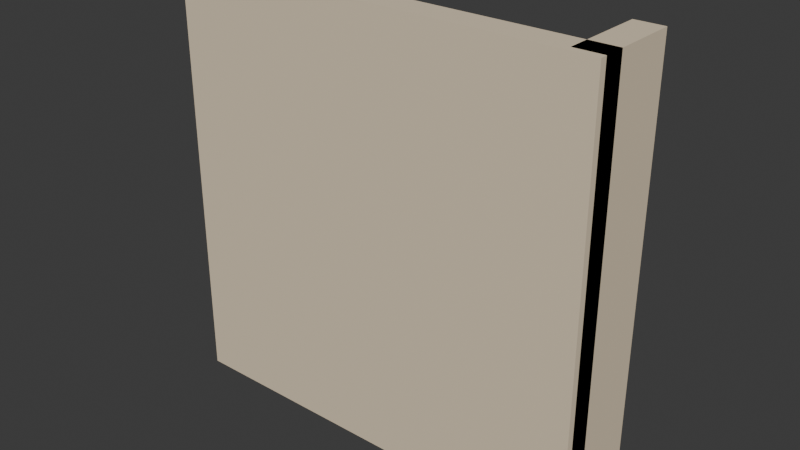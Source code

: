 # Source: PAREDE_ESTANTE_NICHO_v01.blend  (saved by Blender 4.2.66; exported with 4.5.12 LTS)
import bpy
from mathutils import Matrix  # noqa: F401  (used for matrix-valued properties, if any)

bpy.ops.wm.read_factory_settings(use_empty=True)
scene = bpy.context.scene
scene.name = 'Scene'

# ---- collections
col_parede_estante_nicho_v01 = bpy.data.collections.new('PAREDE_ESTANTE_NICHO_v01'); scene.collection.children.link(col_parede_estante_nicho_v01)

# ---- materials (node trees are filled in below, after node groups)
mat_polyroom_pbr = bpy.data.materials.new('Polyroom_PBR')

# ---- material node trees
mat_polyroom_pbr.use_nodes = True; mat_polyroom_pbr.node_tree.nodes.clear()
_N = mat_polyroom_pbr.node_tree.nodes; _L = mat_polyroom_pbr.node_tree.links
n0 = _N.new('ShaderNodeOutputMaterial'); n0.name = 'Material Output'; n0.location = (300, 0)
n1 = _N.new('ShaderNodeBsdfPrincipled'); n1.name = 'Principled BSDF'; n1.location = (0, 0)
n1.inputs[2].default_value = 0.8
n2 = _N.new('ShaderNodeVertexColor'); n2.name = 'Color Attribute'; n2.location = (-300, 0)
n2.layer_name = 'Color'
_L.new(n2.outputs[0], n1.inputs[0])
_L.new(n1.outputs[0], n0.inputs[0])
n0.is_active_output = True

# ---- world
world_world = bpy.data.worlds.new('World'); scene.world = world_world
world_world.use_nodes = True; world_world.node_tree.nodes.clear()
_N = world_world.node_tree.nodes; _L = world_world.node_tree.links
n0 = _N.new('ShaderNodeOutputWorld'); n0.name = 'World Output'; n0.location = (300, 300)
n1 = _N.new('ShaderNodeBackground'); n1.name = 'Background'; n1.location = (10, 300)
n1.inputs[0].default_value = (0.05088, 0.05088, 0.05088, 1.0)
_L.new(n1.outputs[0], n0.inputs[0])
n0.is_active_output = True
world_world.color = (0.05088, 0.05088, 0.05088)
world_world.sun_shadow_jitter_overblur = 0.0

# ---- meshes
me_parede_estante_nicho_v01_mesh = bpy.data.meshes.new('PAREDE_ESTANTE_NICHO_v01_Mesh')
me_parede_estante_nicho_v01_mesh.from_pydata([(-0.321, -0.065, 0.0), (-0.321, -0.065, 0.6), (-0.321, -0.025, 0.0), (-0.321, -0.025, 0.6), (0.279, -0.065, 0.0), (0.279, -0.065, 0.6), (0.279, -0.025, 0.0), (0.279, -0.025, 0.6), (-0.321, -0.055, 0.0), (-0.321, -0.055, 0.6), (-0.321, 0.065, 0.0), (-0.321, 0.065, 0.6), (-0.281, -0.055, 0.0), (-0.281, -0.055, 0.6), (-0.281, 0.065, 0.0), (-0.281, 0.065, 0.6), (0.239, -0.055, 0.0), (0.239, -0.055, 0.6), (0.239, 0.065, 0.0), (0.239, 0.065, 0.6), (0.279, -0.055, 0.0), (0.279, -0.055, 0.6), (0.279, 0.065, 0.0), (0.279, 0.065, 0.6), (-0.301, -0.055, 0.2825), (-0.301, -0.055, 0.3175), (-0.301, 0.065, 0.2825), (-0.301, 0.065, 0.3175), (0.259, -0.055, 0.2825), (0.259, -0.055, 0.3175), (0.259, 0.065, 0.2825), (0.259, 0.065, 0.3175), (-0.281, -0.045, 0.085), (-0.281, -0.045, 0.115), (-0.281, 0.055, 0.085), (-0.281, 0.055, 0.115), (0.239, -0.045, 0.085), (0.239, -0.045, 0.115), (0.239, 0.055, 0.085), (0.239, 0.055, 0.115), (-0.196, -0.04, 0.115), (-0.196, -0.04, 0.265), (-0.196, 0.05, 0.115), (-0.196, 0.05, 0.265), (-0.146, -0.04, 0.115), (-0.146, -0.04, 0.265), (-0.146, 0.05, 0.115), (-0.146, 0.05, 0.265), (-0.136, -0.04, 0.115), (-0.136, -0.04, 0.245), (-0.136, 0.05, 0.115), (-0.136, 0.05, 0.245), (-0.086, -0.04, 0.115), (-0.086, -0.04, 0.245), (-0.086, 0.05, 0.115), (-0.086, 0.05, 0.245), (0.129, 0.05, 0.125), (0.129, 0.05, 0.255), (0.1515, 0.04397, 0.125), (0.1515, 0.04397, 0.255), (0.168, 0.0275, 0.125), (0.168, 0.0275, 0.255), (0.174, 0.005, 0.125), (0.174, 0.005, 0.255), (0.168, -0.0175, 0.125), (0.168, -0.0175, 0.255), (0.1515, -0.03397, 0.125), (0.1515, -0.03397, 0.255), (0.129, -0.04, 0.125), (0.129, -0.04, 0.255), (0.1065, -0.03397, 0.125), (0.1065, -0.03397, 0.255), (0.09003, -0.0175, 0.125), (0.09003, -0.0175, 0.255), (0.084, 0.005, 0.125), (0.084, 0.005, 0.255), (0.09003, 0.0275, 0.125), (0.09003, 0.0275, 0.255), (0.1065, 0.04397, 0.125), (0.1065, 0.04397, 0.255)], [], [(0, 1, 3, 2), (2, 3, 7, 6), (6, 7, 5, 4), (4, 5, 1, 0), (2, 6, 4, 0), (7, 3, 1, 5), (8, 9, 11, 10), (10, 11, 15, 14), (14, 15, 13, 12), (12, 13, 9, 8), (10, 14, 12, 8), (15, 11, 9, 13), (16, 17, 19, 18), (18, 19, 23, 22), (22, 23, 21, 20), (20, 21, 17, 16), (18, 22, 20, 16), (23, 19, 17, 21), (24, 25, 27, 26), (26, 27, 31, 30), (30, 31, 29, 28), (28, 29, 25, 24), (26, 30, 28, 24), (31, 27, 25, 29), (32, 33, 35, 34), (34, 35, 39, 38), (38, 39, 37, 36), (36, 37, 33, 32), (34, 38, 36, 32), (39, 35, 33, 37), (40, 41, 43, 42), (42, 43, 47, 46), (46, 47, 45, 44), (44, 45, 41, 40), (42, 46, 44, 40), (47, 43, 41, 45), (48, 49, 51, 50), (50, 51, 55, 54), (54, 55, 53, 52), (52, 53, 49, 48), (50, 54, 52, 48), (55, 51, 49, 53), (56, 57, 59, 58), (58, 59, 61, 60), (60, 61, 63, 62), (62, 63, 65, 64), (64, 65, 67, 66), (66, 67, 69, 68), (68, 69, 71, 70), (70, 71, 73, 72), (72, 73, 75, 74), (74, 75, 77, 76), (59, 57, 79, 77, 75, 73, 71, 69, 67, 65, 63, 61), (76, 77, 79, 78), (78, 79, 57, 56), (56, 58, 60, 62, 64, 66, 68, 70, 72, 74, 76, 78)])
_uv = me_parede_estante_nicho_v01_mesh.uv_layers.new(name='UVMap')
_uv.uv.foreach_set('vector', [0.7886, 0.3811, 0.7886, 0.008828, 0.8134, 0.008828, 0.8134, 0.3811, 0.3811, 0.3811, 0.008828, 0.3811, 0.008828, 0.008828, 0.3811, 0.008828, 0.8058, 0.771, 0.8058, 0.3987, 0.8306, 0.3987, 0.8306, 0.771, 0.771, 0.3811, 0.3987, 0.3811, 0.3987, 0.008828, 0.771, 0.008828, 0.7457, 0.3987, 0.7457, 0.771, 0.7208, 0.771, 0.7208, 0.3987, 0.7881, 0.3987, 0.7881, 0.771, 0.7633, 0.771, 0.7633, 0.3987, 0.2851, 0.771, 0.2851, 0.3987, 0.3596, 0.3987, 0.3596, 0.771, 0.8311, 0.3811, 0.8311, 0.008828, 0.8559, 0.008828, 0.8559, 0.3811, 0.008828, 0.771, 0.008828, 0.3987, 0.08328, 0.3987, 0.08328, 0.771, 0.8482, 0.771, 0.8482, 0.3987, 0.8731, 0.3987, 0.8731, 0.771, 0.5863, 0.9241, 0.5614, 0.9241, 0.5614, 0.8497, 0.5863, 0.8497, 0.6598, 0.9241, 0.6349, 0.9241, 0.6349, 0.8497, 0.6598, 0.8497, 0.1009, 0.771, 0.1009, 0.3987, 0.1754, 0.3987, 0.1754, 0.771, 0.8736, 0.3811, 0.8736, 0.008828, 0.8984, 0.008828, 0.8984, 0.3811, 0.193, 0.771, 0.193, 0.3987, 0.2675, 0.3987, 0.2675, 0.771, 0.8907, 0.771, 0.8907, 0.3987, 0.9155, 0.3987, 0.9155, 0.771, 0.7022, 0.9241, 0.6774, 0.9241, 0.6774, 0.8497, 0.7022, 0.8497, 0.31, 0.9346, 0.2851, 0.9346, 0.2851, 0.8602, 0.31, 0.8602, 0.7425, 0.9346, 0.7208, 0.9346, 0.7208, 0.8602, 0.7425, 0.8602, 0.9377, 0.3562, 0.916, 0.3562, 0.916, 0.008828, 0.9377, 0.008828, 0.3493, 0.9346, 0.3276, 0.9346, 0.3276, 0.8602, 0.3493, 0.8602, 0.9549, 0.7461, 0.9332, 0.7461, 0.9332, 0.3987, 0.9549, 0.3987, 0.5438, 0.3987, 0.5438, 0.7461, 0.4693, 0.7461, 0.4693, 0.3987, 0.4517, 0.3987, 0.4517, 0.7461, 0.3772, 0.7461, 0.3772, 0.3987, 0.5428, 0.8258, 0.5242, 0.8258, 0.5242, 0.7638, 0.5428, 0.7638, 0.974, 0.3314, 0.9554, 0.3314, 0.9554, 0.008828, 0.974, 0.008828, 0.09345, 0.949, 0.07484, 0.949, 0.07484, 0.8869, 0.09345, 0.8869, 0.9912, 0.7213, 0.9726, 0.7213, 0.9726, 0.3987, 0.9912, 0.3987, 0.6235, 0.3987, 0.6235, 0.7213, 0.5614, 0.7213, 0.5614, 0.3987, 0.7032, 0.3987, 0.7032, 0.7213, 0.6411, 0.7213, 0.6411, 0.3987, 0.5614, 0.832, 0.5614, 0.739, 0.6173, 0.739, 0.6173, 0.832, 0.1864, 0.8817, 0.1864, 0.7886, 0.2174, 0.7886, 0.2174, 0.8817, 0.6349, 0.832, 0.6349, 0.739, 0.6908, 0.739, 0.6908, 0.832, 0.2351, 0.8817, 0.2351, 0.7886, 0.2661, 0.7886, 0.2661, 0.8817, 0.5304, 0.9179, 0.4994, 0.9179, 0.4994, 0.8621, 0.5304, 0.8621, 0.03985, 0.9428, 0.008828, 0.9428, 0.008828, 0.8869, 0.03985, 0.8869, 0.3772, 0.8444, 0.3772, 0.7638, 0.4331, 0.7638, 0.4331, 0.8444, 0.7924, 0.8693, 0.7924, 0.7886, 0.8234, 0.7886, 0.8234, 0.8693, 0.4507, 0.8444, 0.4507, 0.7638, 0.5066, 0.7638, 0.5066, 0.8444, 0.8411, 0.8693, 0.8411, 0.7886, 0.8721, 0.7886, 0.8721, 0.8693, 0.4083, 0.9179, 0.3772, 0.9179, 0.3772, 0.8621, 0.4083, 0.8621, 0.4817, 0.9179, 0.4507, 0.9179, 0.4507, 0.8621, 0.4817, 0.8621, 0.9037, 0.8693, 0.9037, 0.7886, 0.9177, 0.7886, 0.9177, 0.8693, 0.07484, 0.8693, 0.07484, 0.7886, 0.08506, 0.7886, 0.08506, 0.8693, 0.08506, 0.8693, 0.08506, 0.7886, 0.09902, 0.7886, 0.09902, 0.8693, 0.09902, 0.8693, 0.09902, 0.7886, 0.113, 0.7886, 0.113, 0.8693, 0.008828, 0.8693, 0.008828, 0.7886, 0.01905, 0.7886, 0.01905, 0.8693, 0.01905, 0.8693, 0.01905, 0.7886, 0.03301, 0.7886, 0.03301, 0.8693, 0.03301, 0.8693, 0.03301, 0.7886, 0.04696, 0.7886, 0.04696, 0.8693, 0.04696, 0.8693, 0.04696, 0.7886, 0.05718, 0.7886, 0.05718, 0.8693, 0.1306, 0.8693, 0.1306, 0.7886, 0.1446, 0.7886, 0.1446, 0.8693, 0.1446, 0.8693, 0.1446, 0.7886, 0.1585, 0.7886, 0.1585, 0.8693, 0.3049, 0.8425, 0.2924, 0.8353, 0.2851, 0.8228, 0.2851, 0.8084, 0.2924, 0.7958, 0.3049, 0.7886, 0.3193, 0.7886, 0.3318, 0.7958, 0.3391, 0.8084, 0.3391, 0.8228, 0.3318, 0.8353, 0.3193, 0.8425, 0.1585, 0.8693, 0.1585, 0.7886, 0.1688, 0.7886, 0.1688, 0.8693, 0.8898, 0.8693, 0.8898, 0.7886, 0.9037, 0.7886, 0.9037, 0.8693, 0.7281, 0.8353, 0.7208, 0.8228, 0.7208, 0.8084, 0.7281, 0.7958, 0.7406, 0.7886, 0.755, 0.7886, 0.7675, 0.7958, 0.7748, 0.8084, 0.7748, 0.8228, 0.7675, 0.8353, 0.755, 0.8425, 0.7406, 0.8425])
_ca = me_parede_estante_nicho_v01_mesh.color_attributes.new('Color', 'FLOAT_COLOR', 'POINT')
_ca.data.foreach_set('color', [0.79, 0.66, 0.48, 1.0, 0.79, 0.66, 0.48, 1.0, 0.79, 0.66, 0.48, 1.0, 0.79, 0.66, 0.48, 1.0, 0.79, 0.66, 0.48, 1.0, 0.79, 0.66, 0.48, 1.0, 0.79, 0.66, 0.48, 1.0, 0.79, 0.66, 0.48, 1.0, 0.79, 0.66, 0.48, 1.0, 0.79, 0.66, 0.48, 1.0, 0.79, 0.66, 0.48, 1.0, 0.79, 0.66, 0.48, 1.0, 0.79, 0.66, 0.48, 1.0, 0.79, 0.66, 0.48, 1.0, 0.79, 0.66, 0.48, 1.0, 0.79, 0.66, 0.48, 1.0, 0.79, 0.66, 0.48, 1.0, 0.79, 0.66, 0.48, 1.0, 0.79, 0.66, 0.48, 1.0, 0.79, 0.66, 0.48, 1.0, 0.79, 0.66, 0.48, 1.0, 0.79, 0.66, 0.48, 1.0, 0.79, 0.66, 0.48, 1.0, 0.79, 0.66, 0.48, 1.0, 0.79, 0.66, 0.48, 1.0, 0.79, 0.66, 0.48, 1.0, 0.79, 0.66, 0.48, 1.0, 0.79, 0.66, 0.48, 1.0, 0.79, 0.66, 0.48, 1.0, 0.79, 0.66, 0.48, 1.0, 0.79, 0.66, 0.48, 1.0, 0.79, 0.66, 0.48, 1.0, 0.79, 0.66, 0.48, 1.0, 0.79, 0.66, 0.48, 1.0, 0.79, 0.66, 0.48, 1.0, 0.79, 0.66, 0.48, 1.0, 0.79, 0.66, 0.48, 1.0, 0.79, 0.66, 0.48, 1.0, 0.79, 0.66, 0.48, 1.0, 0.79, 0.66, 0.48, 1.0, 0.3, 0.55, 0.85, 1.0, 0.3, 0.55, 0.85, 1.0, 0.3, 0.55, 0.85, 1.0, 0.3, 0.55, 0.85, 1.0, 0.3, 0.55, 0.85, 1.0, 0.3, 0.55, 0.85, 1.0, 0.3, 0.55, 0.85, 1.0, 0.3, 0.55, 0.85, 1.0, 0.85, 0.3, 0.25, 1.0, 0.85, 0.3, 0.25, 1.0, 0.85, 0.3, 0.25, 1.0, 0.85, 0.3, 0.25, 1.0, 0.85, 0.3, 0.25, 1.0, 0.85, 0.3, 0.25, 1.0, 0.85, 0.3, 0.25, 1.0, 0.85, 0.3, 0.25, 1.0, 0.56, 0.66, 0.56, 1.0, 0.56, 0.66, 0.56, 1.0, 0.56, 0.66, 0.56, 1.0, 0.56, 0.66, 0.56, 1.0, 0.56, 0.66, 0.56, 1.0, 0.56, 0.66, 0.56, 1.0, 0.56, 0.66, 0.56, 1.0, 0.56, 0.66, 0.56, 1.0, 0.56, 0.66, 0.56, 1.0, 0.56, 0.66, 0.56, 1.0, 0.56, 0.66, 0.56, 1.0, 0.56, 0.66, 0.56, 1.0, 0.56, 0.66, 0.56, 1.0, 0.56, 0.66, 0.56, 1.0, 0.56, 0.66, 0.56, 1.0, 0.56, 0.66, 0.56, 1.0, 0.56, 0.66, 0.56, 1.0, 0.56, 0.66, 0.56, 1.0, 0.56, 0.66, 0.56, 1.0, 0.56, 0.66, 0.56, 1.0, 0.56, 0.66, 0.56, 1.0, 0.56, 0.66, 0.56, 1.0, 0.56, 0.66, 0.56, 1.0, 0.56, 0.66, 0.56, 1.0])
me_parede_estante_nicho_v01_mesh.materials.append(mat_polyroom_pbr)
me_parede_estante_nicho_v01_mesh.update()

# ---- objects
ob_parede_estante_nicho_v01 = bpy.data.objects.new('PAREDE_ESTANTE_NICHO_v01', me_parede_estante_nicho_v01_mesh)

# ---- transforms, parenting, visibility, modifiers, constraints
ob_parede_estante_nicho_v01.location = (0.0, 0.0, 0.0)

# ---- collection membership
col_parede_estante_nicho_v01.objects.link(ob_parede_estante_nicho_v01)

# ---- scene / render settings (as saved in the file)
scene.frame_start = 1; scene.frame_end = 250; scene.frame_set(1)
scene.render.engine = 'BLENDER_EEVEE_NEXT'
bpy.context.view_layer.update()

# ---- added for rendering (the .blend has no active camera and no usable light): camera, sun
cam_auto = bpy.data.cameras.new('AutoCamera')
cam_auto.lens = 50.0
cam_auto.sensor_width = 36.0
cam_auto.clip_end = 1000.0
ob_auto_camera = bpy.data.objects.new('AutoCamera', cam_auto)
scene.collection.objects.link(ob_auto_camera)
ob_auto_camera.location = (0.773239, -0.953087, 0.935392)
ob_auto_camera.rotation_euler = (1.09748, -7.21219e-08, 0.694738)
scene.camera = ob_auto_camera
light_auto_sun = bpy.data.lights.new('AutoSun', 'SUN')
light_auto_sun.energy = 3.0
light_auto_sun.angle = 0.0523599
ob_auto_sun = bpy.data.objects.new('AutoSun', light_auto_sun)
scene.collection.objects.link(ob_auto_sun)
ob_auto_sun.rotation_euler = (0.872665, 0.174533, 0.523599)
bpy.context.view_layer.update()
